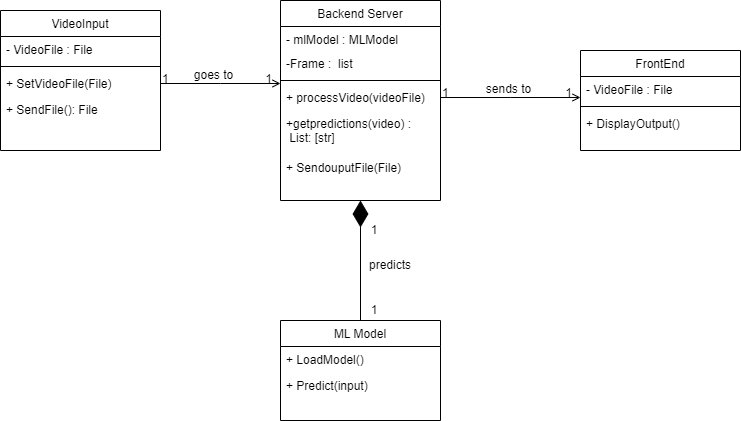

The diagram above was exported from draw.io. Its source (the exported page's mxGraphModel, read from the mxfile embedded in the PNG):
<mxGraphModel dx="880" dy="476" grid="1" gridSize="10" guides="1" tooltips="1" connect="1" arrows="1" fold="1" page="1" pageScale="1" pageWidth="827" pageHeight="1169" math="0" shadow="0">
  <root>
    <mxCell id="WIyWlLk6GJQsqaUBKTNV-0" />
    <mxCell id="WIyWlLk6GJQsqaUBKTNV-1" parent="WIyWlLk6GJQsqaUBKTNV-0" />
    <mxCell id="6liHTYKPzYusp1R6J1qe-4" value="VideoInput" style="swimlane;fontStyle=0;align=center;verticalAlign=top;childLayout=stackLayout;horizontal=1;startSize=26;horizontalStack=0;resizeParent=1;resizeLast=0;collapsible=1;marginBottom=0;rounded=0;shadow=0;strokeWidth=1;" parent="WIyWlLk6GJQsqaUBKTNV-1" vertex="1">
      <mxGeometry x="10" y="260" width="160" height="140" as="geometry">
        <mxRectangle x="340" y="380" width="170" height="26" as="alternateBounds" />
      </mxGeometry>
    </mxCell>
    <mxCell id="6liHTYKPzYusp1R6J1qe-5" value="- VideoFile : File" style="text;align=left;verticalAlign=top;spacingLeft=4;spacingRight=4;overflow=hidden;rotatable=0;points=[[0,0.5],[1,0.5]];portConstraint=eastwest;" parent="6liHTYKPzYusp1R6J1qe-4" vertex="1">
      <mxGeometry y="26" width="160" height="26" as="geometry" />
    </mxCell>
    <mxCell id="6liHTYKPzYusp1R6J1qe-6" value="" style="line;html=1;strokeWidth=1;align=left;verticalAlign=middle;spacingTop=-1;spacingLeft=3;spacingRight=3;rotatable=0;labelPosition=right;points=[];portConstraint=eastwest;" parent="6liHTYKPzYusp1R6J1qe-4" vertex="1">
      <mxGeometry y="52" width="160" height="8" as="geometry" />
    </mxCell>
    <mxCell id="6liHTYKPzYusp1R6J1qe-9" value="+ SetVideoFile(File)" style="text;align=left;verticalAlign=top;spacingLeft=4;spacingRight=4;overflow=hidden;rotatable=0;points=[[0,0.5],[1,0.5]];portConstraint=eastwest;" parent="6liHTYKPzYusp1R6J1qe-4" vertex="1">
      <mxGeometry y="60" width="160" height="26" as="geometry" />
    </mxCell>
    <mxCell id="6liHTYKPzYusp1R6J1qe-10" value="+ SendFile(): File" style="text;align=left;verticalAlign=top;spacingLeft=4;spacingRight=4;overflow=hidden;rotatable=0;points=[[0,0.5],[1,0.5]];portConstraint=eastwest;" parent="6liHTYKPzYusp1R6J1qe-4" vertex="1">
      <mxGeometry y="86" width="160" height="26" as="geometry" />
    </mxCell>
    <mxCell id="6liHTYKPzYusp1R6J1qe-11" value="" style="endArrow=open;shadow=0;strokeWidth=1;rounded=0;endFill=1;edgeStyle=elbowEdgeStyle;elbow=vertical;exitX=1;exitY=0.5;exitDx=0;exitDy=0;" parent="WIyWlLk6GJQsqaUBKTNV-1" source="6liHTYKPzYusp1R6J1qe-9" edge="1">
      <mxGeometry x="0.5" y="41" relative="1" as="geometry">
        <mxPoint x="110" y="-21" as="sourcePoint" />
        <mxPoint x="290" y="333" as="targetPoint" />
        <mxPoint x="-40" y="32" as="offset" />
      </mxGeometry>
    </mxCell>
    <mxCell id="6liHTYKPzYusp1R6J1qe-12" value="1" style="resizable=0;align=left;verticalAlign=bottom;labelBackgroundColor=none;fontSize=12;" parent="6liHTYKPzYusp1R6J1qe-11" connectable="0" vertex="1">
      <mxGeometry x="-1" relative="1" as="geometry">
        <mxPoint y="4" as="offset" />
      </mxGeometry>
    </mxCell>
    <mxCell id="6liHTYKPzYusp1R6J1qe-13" value="1" style="resizable=0;align=right;verticalAlign=bottom;labelBackgroundColor=none;fontSize=12;" parent="6liHTYKPzYusp1R6J1qe-11" connectable="0" vertex="1">
      <mxGeometry x="1" relative="1" as="geometry">
        <mxPoint x="-7" y="4" as="offset" />
      </mxGeometry>
    </mxCell>
    <mxCell id="6liHTYKPzYusp1R6J1qe-14" value="goes to" style="text;html=1;resizable=0;points=[];;align=center;verticalAlign=middle;labelBackgroundColor=none;rounded=0;shadow=0;strokeWidth=1;fontSize=12;" parent="6liHTYKPzYusp1R6J1qe-11" vertex="1" connectable="0">
      <mxGeometry x="0.5" y="49" relative="1" as="geometry">
        <mxPoint x="-38" y="40" as="offset" />
      </mxGeometry>
    </mxCell>
    <mxCell id="6liHTYKPzYusp1R6J1qe-15" value="Backend Server" style="swimlane;fontStyle=0;align=center;verticalAlign=top;childLayout=stackLayout;horizontal=1;startSize=26;horizontalStack=0;resizeParent=1;resizeLast=0;collapsible=1;marginBottom=0;rounded=0;shadow=0;strokeWidth=1;" parent="WIyWlLk6GJQsqaUBKTNV-1" vertex="1">
      <mxGeometry x="290" y="250" width="160" height="200" as="geometry">
        <mxRectangle x="130" y="380" width="160" height="26" as="alternateBounds" />
      </mxGeometry>
    </mxCell>
    <mxCell id="6liHTYKPzYusp1R6J1qe-16" value="- mlModel : MLModel" style="text;align=left;verticalAlign=top;spacingLeft=4;spacingRight=4;overflow=hidden;rotatable=0;points=[[0,0.5],[1,0.5]];portConstraint=eastwest;" parent="6liHTYKPzYusp1R6J1qe-15" vertex="1">
      <mxGeometry y="26" width="160" height="24" as="geometry" />
    </mxCell>
    <mxCell id="6liHTYKPzYusp1R6J1qe-33" value="-Frame :  list" style="text;align=left;verticalAlign=top;spacingLeft=4;spacingRight=4;overflow=hidden;rotatable=0;points=[[0,0.5],[1,0.5]];portConstraint=eastwest;" parent="6liHTYKPzYusp1R6J1qe-15" vertex="1">
      <mxGeometry y="50" width="160" height="26" as="geometry" />
    </mxCell>
    <mxCell id="6liHTYKPzYusp1R6J1qe-18" value="" style="line;html=1;strokeWidth=1;align=left;verticalAlign=middle;spacingTop=-1;spacingLeft=3;spacingRight=3;rotatable=0;labelPosition=right;points=[];portConstraint=eastwest;" parent="6liHTYKPzYusp1R6J1qe-15" vertex="1">
      <mxGeometry y="76" width="160" height="8" as="geometry" />
    </mxCell>
    <mxCell id="6liHTYKPzYusp1R6J1qe-20" value="+ processVideo(videoFile)" style="text;align=left;verticalAlign=top;spacingLeft=4;spacingRight=4;overflow=hidden;rotatable=0;points=[[0,0.5],[1,0.5]];portConstraint=eastwest;" parent="6liHTYKPzYusp1R6J1qe-15" vertex="1">
      <mxGeometry y="84" width="160" height="26" as="geometry" />
    </mxCell>
    <mxCell id="6liHTYKPzYusp1R6J1qe-21" value="+getpredictions(video) : &#10; List: [str] &#10;" style="text;align=left;verticalAlign=top;spacingLeft=4;spacingRight=4;overflow=hidden;rotatable=0;points=[[0,0.5],[1,0.5]];portConstraint=eastwest;" parent="6liHTYKPzYusp1R6J1qe-15" vertex="1">
      <mxGeometry y="110" width="160" height="44" as="geometry" />
    </mxCell>
    <mxCell id="6liHTYKPzYusp1R6J1qe-22" value="+ SendouputFile(File)" style="text;align=left;verticalAlign=top;spacingLeft=4;spacingRight=4;overflow=hidden;rotatable=0;points=[[0,0.5],[1,0.5]];portConstraint=eastwest;" parent="6liHTYKPzYusp1R6J1qe-15" vertex="1">
      <mxGeometry y="154" width="160" height="26" as="geometry" />
    </mxCell>
    <mxCell id="6liHTYKPzYusp1R6J1qe-23" value="" style="endArrow=open;shadow=0;strokeWidth=1;rounded=0;endFill=1;edgeStyle=elbowEdgeStyle;elbow=vertical;exitX=1;exitY=0.5;exitDx=0;exitDy=0;" parent="WIyWlLk6GJQsqaUBKTNV-1" source="6liHTYKPzYusp1R6J1qe-20" edge="1">
      <mxGeometry x="0.5" y="41" relative="1" as="geometry">
        <mxPoint x="180" y="343" as="sourcePoint" />
        <mxPoint x="590" y="347" as="targetPoint" />
        <mxPoint x="-40" y="32" as="offset" />
      </mxGeometry>
    </mxCell>
    <mxCell id="6liHTYKPzYusp1R6J1qe-24" value="1" style="resizable=0;align=left;verticalAlign=bottom;labelBackgroundColor=none;fontSize=12;" parent="6liHTYKPzYusp1R6J1qe-23" connectable="0" vertex="1">
      <mxGeometry x="-1" relative="1" as="geometry">
        <mxPoint y="4" as="offset" />
      </mxGeometry>
    </mxCell>
    <mxCell id="6liHTYKPzYusp1R6J1qe-25" value="1" style="resizable=0;align=right;verticalAlign=bottom;labelBackgroundColor=none;fontSize=12;" parent="6liHTYKPzYusp1R6J1qe-23" connectable="0" vertex="1">
      <mxGeometry x="1" relative="1" as="geometry">
        <mxPoint x="-7" y="4" as="offset" />
      </mxGeometry>
    </mxCell>
    <mxCell id="6liHTYKPzYusp1R6J1qe-26" value="sends to" style="text;html=1;resizable=0;points=[];;align=center;verticalAlign=middle;labelBackgroundColor=none;rounded=0;shadow=0;strokeWidth=1;fontSize=12;" parent="6liHTYKPzYusp1R6J1qe-23" vertex="1" connectable="0">
      <mxGeometry x="0.5" y="49" relative="1" as="geometry">
        <mxPoint x="-38" y="40" as="offset" />
      </mxGeometry>
    </mxCell>
    <mxCell id="6liHTYKPzYusp1R6J1qe-27" value="FrontEnd" style="swimlane;fontStyle=0;align=center;verticalAlign=top;childLayout=stackLayout;horizontal=1;startSize=26;horizontalStack=0;resizeParent=1;resizeLast=0;collapsible=1;marginBottom=0;rounded=0;shadow=0;strokeWidth=1;" parent="WIyWlLk6GJQsqaUBKTNV-1" vertex="1">
      <mxGeometry x="590" y="300" width="160" height="100" as="geometry">
        <mxRectangle x="340" y="380" width="170" height="26" as="alternateBounds" />
      </mxGeometry>
    </mxCell>
    <mxCell id="6liHTYKPzYusp1R6J1qe-28" value="- VideoFile : File" style="text;align=left;verticalAlign=top;spacingLeft=4;spacingRight=4;overflow=hidden;rotatable=0;points=[[0,0.5],[1,0.5]];portConstraint=eastwest;" parent="6liHTYKPzYusp1R6J1qe-27" vertex="1">
      <mxGeometry y="26" width="160" height="26" as="geometry" />
    </mxCell>
    <mxCell id="6liHTYKPzYusp1R6J1qe-29" value="" style="line;html=1;strokeWidth=1;align=left;verticalAlign=middle;spacingTop=-1;spacingLeft=3;spacingRight=3;rotatable=0;labelPosition=right;points=[];portConstraint=eastwest;" parent="6liHTYKPzYusp1R6J1qe-27" vertex="1">
      <mxGeometry y="52" width="160" height="8" as="geometry" />
    </mxCell>
    <mxCell id="6liHTYKPzYusp1R6J1qe-34" value="+ DisplayOutput()" style="text;align=left;verticalAlign=top;spacingLeft=4;spacingRight=4;overflow=hidden;rotatable=0;points=[[0,0.5],[1,0.5]];portConstraint=eastwest;" parent="6liHTYKPzYusp1R6J1qe-27" vertex="1">
      <mxGeometry y="60" width="160" height="26" as="geometry" />
    </mxCell>
    <mxCell id="L2DG2VByX0psxeIIg-aA-0" value="" style="endArrow=diamondThin;endFill=1;endSize=24;html=1;rounded=0;entryX=0.5;entryY=1;entryDx=0;entryDy=0;" edge="1" parent="WIyWlLk6GJQsqaUBKTNV-1" target="6liHTYKPzYusp1R6J1qe-15">
      <mxGeometry width="160" relative="1" as="geometry">
        <mxPoint x="370" y="570" as="sourcePoint" />
        <mxPoint x="340" y="430" as="targetPoint" />
      </mxGeometry>
    </mxCell>
    <mxCell id="L2DG2VByX0psxeIIg-aA-1" value="ML Model" style="swimlane;fontStyle=0;align=center;verticalAlign=top;childLayout=stackLayout;horizontal=1;startSize=26;horizontalStack=0;resizeParent=1;resizeLast=0;collapsible=1;marginBottom=0;rounded=0;shadow=0;strokeWidth=1;" vertex="1" parent="WIyWlLk6GJQsqaUBKTNV-1">
      <mxGeometry x="290" y="570" width="160" height="100" as="geometry">
        <mxRectangle x="340" y="380" width="170" height="26" as="alternateBounds" />
      </mxGeometry>
    </mxCell>
    <mxCell id="L2DG2VByX0psxeIIg-aA-4" value="+ LoadModel()" style="text;align=left;verticalAlign=top;spacingLeft=4;spacingRight=4;overflow=hidden;rotatable=0;points=[[0,0.5],[1,0.5]];portConstraint=eastwest;" vertex="1" parent="L2DG2VByX0psxeIIg-aA-1">
      <mxGeometry y="26" width="160" height="26" as="geometry" />
    </mxCell>
    <mxCell id="L2DG2VByX0psxeIIg-aA-5" value="+ Predict(input)" style="text;align=left;verticalAlign=top;spacingLeft=4;spacingRight=4;overflow=hidden;rotatable=0;points=[[0,0.5],[1,0.5]];portConstraint=eastwest;" vertex="1" parent="L2DG2VByX0psxeIIg-aA-1">
      <mxGeometry y="52" width="160" height="26" as="geometry" />
    </mxCell>
    <mxCell id="L2DG2VByX0psxeIIg-aA-7" value="1" style="text;html=1;strokeColor=none;fillColor=none;align=center;verticalAlign=middle;whiteSpace=wrap;rounded=0;" vertex="1" parent="WIyWlLk6GJQsqaUBKTNV-1">
      <mxGeometry x="354" y="470" width="60" height="20" as="geometry" />
    </mxCell>
    <mxCell id="L2DG2VByX0psxeIIg-aA-8" value="1" style="text;html=1;strokeColor=none;fillColor=none;align=center;verticalAlign=middle;whiteSpace=wrap;rounded=0;" vertex="1" parent="WIyWlLk6GJQsqaUBKTNV-1">
      <mxGeometry x="354" y="550" width="60" height="20" as="geometry" />
    </mxCell>
    <mxCell id="L2DG2VByX0psxeIIg-aA-9" value="predicts" style="text;html=1;strokeColor=none;fillColor=none;align=center;verticalAlign=middle;whiteSpace=wrap;rounded=0;" vertex="1" parent="WIyWlLk6GJQsqaUBKTNV-1">
      <mxGeometry x="370" y="500" width="60" height="30" as="geometry" />
    </mxCell>
  </root>
</mxGraphModel>